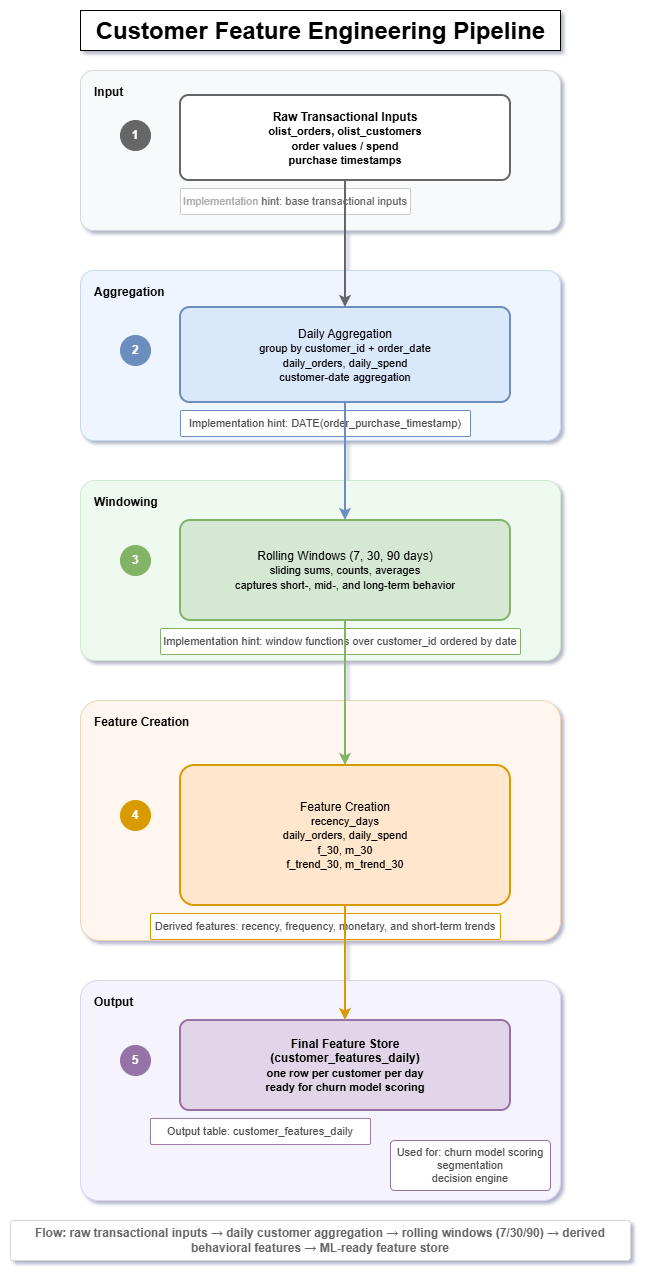

The diagram above was exported from draw.io. Its source (the exported page's mxGraphModel, read from the mxfile embedded in the PNG):
<mxGraphModel dx="1426" dy="743" grid="1" gridSize="10" guides="1" tooltips="1" connect="1" arrows="1" fold="1" page="1" pageScale="1" pageWidth="2200" pageHeight="1000" math="0" shadow="0">
  <root>
    <mxCell id="0" />
    <mxCell id="1" parent="0" />
    <mxCell id="title" parent="1" style="text;html=1;strokeColor=default;fillColor=default;fontSize=24;fontStyle=1;align=center;" value="Customer Feature Engineering Pipeline" vertex="1">
      <mxGeometry height="40" width="480" x="80" y="60" as="geometry" />
    </mxCell>
    <mxCell id="lane1" parent="1" style="rounded=1;whiteSpace=wrap;html=1;arcSize=8;fillColor=#f8f9fb;strokeColor=#d6d6d6;fontStyle=1;align=left;verticalAlign=top;spacingTop=8;spacingLeft=12;" value="Input" vertex="1">
      <mxGeometry height="160" width="480" x="80" y="120" as="geometry" />
    </mxCell>
    <mxCell id="lane2" parent="1" style="rounded=1;whiteSpace=wrap;html=1;arcSize=8;fillColor=#eef5ff;strokeColor=#c5d9f1;fontStyle=1;align=left;verticalAlign=top;spacingTop=8;spacingLeft=12;" value="Aggregation" vertex="1">
      <mxGeometry height="170" width="480" x="80" y="320" as="geometry" />
    </mxCell>
    <mxCell id="lane3" parent="1" style="rounded=1;whiteSpace=wrap;html=1;arcSize=8;fillColor=#eefaf0;strokeColor=#cfe8d1;fontStyle=1;align=left;verticalAlign=top;spacingTop=8;spacingLeft=12;" value="Windowing" vertex="1">
      <mxGeometry height="180" width="480" x="80" y="530" as="geometry" />
    </mxCell>
    <mxCell id="lane4" parent="1" style="rounded=1;whiteSpace=wrap;html=1;arcSize=8;fillColor=#fff7ef;strokeColor=#f1d4b5;fontStyle=1;align=left;verticalAlign=top;spacingTop=8;spacingLeft=12;" value="Feature Creation" vertex="1">
      <mxGeometry height="240" width="480" x="80" y="750" as="geometry" />
    </mxCell>
    <mxCell id="lane5" parent="1" style="rounded=1;whiteSpace=wrap;html=1;arcSize=8;fillColor=#f5f3fb;strokeColor=#ddd3f2;fontStyle=1;align=left;verticalAlign=top;spacingTop=8;spacingLeft=12;" value="Output" vertex="1">
      <mxGeometry height="220" width="480" x="80" y="1030" as="geometry" />
    </mxCell>
    <mxCell id="s1num" parent="1" style="ellipse;whiteSpace=wrap;html=1;aspect=fixed;fillColor=#666666;strokeColor=#666666;fontColor=#ffffff;fontStyle=1;" value="1" vertex="1">
      <mxGeometry height="30" width="30" x="120" y="170" as="geometry" />
    </mxCell>
    <mxCell id="n1" parent="1" style="rounded=1;whiteSpace=wrap;html=1;arcSize=10;strokeWidth=2;fillColor=#ffffff;strokeColor=#666666;fontStyle=1;" value="Raw Transactional Inputs&#10;&lt;font style=&quot;font-size:11px;&quot;&gt;olist_orders, olist_customers&#10;order values / spend&#10;purchase timestamps&lt;/font&gt;" vertex="1">
      <mxGeometry height="85" width="330" x="180" y="145" as="geometry" />
    </mxCell>
    <mxCell id="hint1" parent="1" style="rounded=1;whiteSpace=wrap;html=1;arcSize=6;fillColor=#ffffff;strokeColor=#cccccc;fontSize=11;fontColor=#666666;" value="&lt;span style=&quot;color: rgb(171, 171, 171);&quot;&gt;Implementation&amp;nbsp;&lt;/span&gt;hint: base transactional inputs" vertex="1">
      <mxGeometry height="26" width="230" x="180" y="238" as="geometry" />
    </mxCell>
    <mxCell id="s2num" parent="1" style="ellipse;whiteSpace=wrap;html=1;aspect=fixed;fillColor=#6c8ebf;strokeColor=#6c8ebf;fontColor=#ffffff;fontStyle=1;" value="2" vertex="1">
      <mxGeometry height="30" width="30" x="120" y="385" as="geometry" />
    </mxCell>
    <mxCell id="n2" parent="1" style="rounded=1;whiteSpace=wrap;html=1;arcSize=10;strokeWidth=2;fillColor=#dae8fc;strokeColor=#6c8ebf;" value="Daily Aggregation&#10;&lt;font style=&quot;font-size:11px;&quot;&gt;group by customer_id + order_date&#10;daily_orders, daily_spend&#10;customer-date aggregation&lt;/font&gt;" vertex="1">
      <mxGeometry height="95" width="330" x="180" y="357" as="geometry" />
    </mxCell>
    <mxCell id="hint2" parent="1" style="rounded=1;whiteSpace=wrap;html=1;arcSize=6;fillColor=#ffffff;strokeColor=#6c8ebf;fontSize=11;fontColor=#4d4d4d;" value="Implementation&amp;nbsp;hint: DATE(order_purchase_timestamp)" vertex="1">
      <mxGeometry height="26" width="290" x="180" y="460" as="geometry" />
    </mxCell>
    <mxCell id="s3num" parent="1" style="ellipse;whiteSpace=wrap;html=1;aspect=fixed;fillColor=#82b366;strokeColor=#82b366;fontColor=#ffffff;fontStyle=1;" value="3" vertex="1">
      <mxGeometry height="30" width="30" x="120" y="595" as="geometry" />
    </mxCell>
    <mxCell id="n3" parent="1" style="rounded=1;whiteSpace=wrap;html=1;arcSize=10;strokeWidth=2;fillColor=#d5e8d4;strokeColor=#82b366;" value="Rolling Windows (7, 30, 90 days)&#10;&lt;font style=&quot;font-size:11px;&quot;&gt;sliding sums, counts, averages&#10;captures short-, mid-, and long-term behavior&lt;/font&gt;" vertex="1">
      <mxGeometry height="100" width="330" x="180" y="570" as="geometry" />
    </mxCell>
    <mxCell id="hint3" parent="1" style="rounded=1;whiteSpace=wrap;html=1;arcSize=6;fillColor=#ffffff;strokeColor=#82b366;fontSize=11;fontColor=#4d4d4d;" value="Implementation hint: window functions over customer_id ordered by date" vertex="1">
      <mxGeometry height="26" width="360" x="160" y="678" as="geometry" />
    </mxCell>
    <mxCell id="s4num" parent="1" style="ellipse;whiteSpace=wrap;html=1;aspect=fixed;fillColor=#d79b00;strokeColor=#d79b00;fontColor=#ffffff;fontStyle=1;" value="4" vertex="1">
      <mxGeometry height="30" width="30" x="120" y="850" as="geometry" />
    </mxCell>
    <mxCell id="n4" parent="1" style="rounded=1;whiteSpace=wrap;html=1;arcSize=10;strokeWidth=2;fillColor=#ffe6cc;strokeColor=#d79b00;" value="Feature Creation&#10;&lt;font style=&quot;font-size:11px;&quot;&gt;recency_days&#10;daily_orders, daily_spend&#10;f_30, m_30&#10;f_trend_30, m_trend_30&lt;/font&gt;" vertex="1">
      <mxGeometry height="140" width="330" x="180" y="815" as="geometry" />
    </mxCell>
    <mxCell id="hint4" parent="1" style="rounded=1;whiteSpace=wrap;html=1;arcSize=6;fillColor=#ffffff;strokeColor=#d79b00;fontSize=11;fontColor=#4d4d4d;" value="Derived features: recency, frequency, monetary, and short-term trends" vertex="1">
      <mxGeometry height="26" width="350" x="150" y="963" as="geometry" />
    </mxCell>
    <mxCell id="s5num" parent="1" style="ellipse;whiteSpace=wrap;html=1;aspect=fixed;fillColor=#9673a6;strokeColor=#9673a6;fontColor=#ffffff;fontStyle=1;" value="5" vertex="1">
      <mxGeometry height="30" width="30" x="120" y="1095" as="geometry" />
    </mxCell>
    <mxCell id="n5" parent="1" style="rounded=1;whiteSpace=wrap;html=1;arcSize=10;strokeWidth=2;fillColor=#e1d5e7;strokeColor=#9673a6;fontStyle=1;" value="Final Feature Store&#10;(customer_features_daily)&#10;&lt;font style=&quot;font-size:11px;&quot;&gt;one row per customer per day&#10;ready for churn model scoring&lt;/font&gt;" vertex="1">
      <mxGeometry height="90" width="330" x="180" y="1070" as="geometry" />
    </mxCell>
    <mxCell id="hint5" parent="1" style="rounded=1;whiteSpace=wrap;html=1;arcSize=6;fillColor=#ffffff;strokeColor=#9673a6;fontSize=11;fontColor=#4d4d4d;" value="Output table: customer_features_daily" vertex="1">
      <mxGeometry height="26" width="220" x="150" y="1168" as="geometry" />
    </mxCell>
    <mxCell id="usedfor" parent="1" style="rounded=1;whiteSpace=wrap;html=1;arcSize=8;fillColor=#ffffff;strokeColor=#9673a6;fontSize=11;fontColor=#4d4d4d;" value="Used for: churn model scoring&#10;segmentation&#10;decision engine" vertex="1">
      <mxGeometry height="50" width="160" x="390" y="1190" as="geometry" />
    </mxCell>
    <mxCell id="e1" edge="1" parent="1" source="n1" style="edgeStyle=orthogonalEdgeStyle;rounded=1;html=1;strokeWidth=2;strokeColor=#666666;" target="n2">
      <mxGeometry relative="1" as="geometry">
        <Array as="points">
          <mxPoint x="345" y="290" />
          <mxPoint x="345" y="340" />
        </Array>
      </mxGeometry>
    </mxCell>
    <mxCell id="e2" edge="1" parent="1" source="n2" style="edgeStyle=orthogonalEdgeStyle;rounded=1;html=1;strokeWidth=2;strokeColor=#6c8ebf;" target="n3">
      <mxGeometry relative="1" as="geometry">
        <Array as="points">
          <mxPoint x="345" y="500" />
          <mxPoint x="345" y="550" />
        </Array>
      </mxGeometry>
    </mxCell>
    <mxCell id="e3" edge="1" parent="1" source="n3" style="edgeStyle=orthogonalEdgeStyle;rounded=1;html=1;strokeWidth=2;strokeColor=#82b366;" target="n4">
      <mxGeometry relative="1" as="geometry">
        <Array as="points">
          <mxPoint x="345" y="720" />
          <mxPoint x="345" y="800" />
        </Array>
      </mxGeometry>
    </mxCell>
    <mxCell id="e4" edge="1" parent="1" source="n4" style="edgeStyle=orthogonalEdgeStyle;rounded=1;html=1;strokeWidth=2;strokeColor=#d79b00;" target="n5">
      <mxGeometry relative="1" as="geometry">
        <Array as="points">
          <mxPoint x="345" y="1000" />
          <mxPoint x="345" y="1050" />
        </Array>
      </mxGeometry>
    </mxCell>
    <mxCell id="footer" parent="1" style="rounded=1;whiteSpace=wrap;html=1;arcSize=8;fillColor=#ffffff;strokeColor=#d6d6d6;fontSize=11;fontColor=#666666;" value="&lt;font style=&quot;font-size: 12px;&quot;&gt;&lt;b&gt;Flow: raw transactional inputs → daily customer aggregation → rolling windows (7/30/90) → derived behavioral features → ML-ready feature store&lt;/b&gt;&lt;/font&gt;" vertex="1">
      <mxGeometry height="40" width="620" x="10" y="1270" as="geometry" />
    </mxCell>
  </root>
</mxGraphModel>